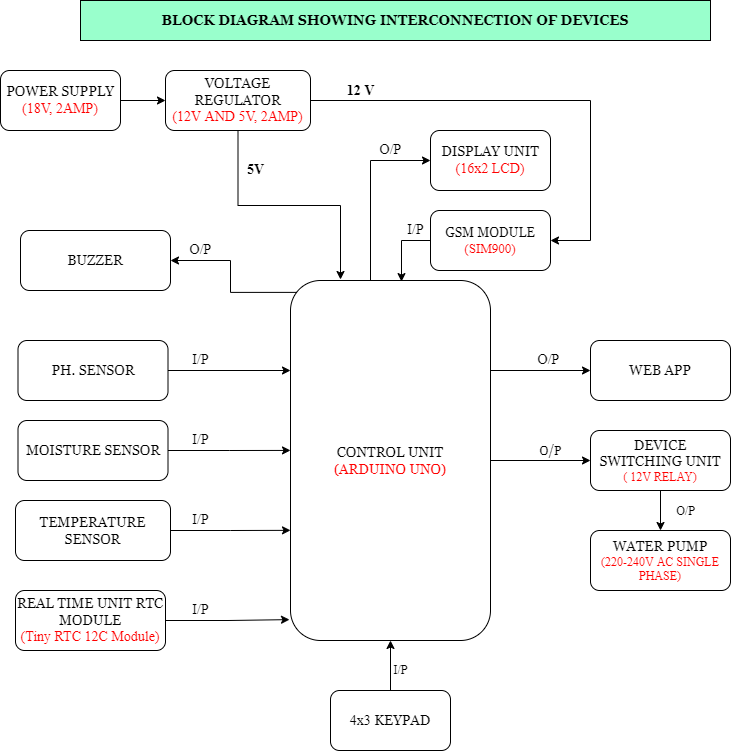

The diagram above was exported from draw.io. Its source (the exported page's mxGraphModel, read from the mxfile embedded in the PNG):
<mxGraphModel dx="868" dy="591" grid="1" gridSize="10" guides="1" tooltips="1" connect="1" arrows="1" fold="1" page="1" pageScale="1" pageWidth="850" pageHeight="1100" math="0" shadow="0">
  <root>
    <mxCell id="0" />
    <mxCell id="1" parent="0" />
    <mxCell id="MpPAInCxf2_FI3hQtMMo-20" style="edgeStyle=orthogonalEdgeStyle;rounded=0;orthogonalLoop=1;jettySize=auto;html=1;entryX=0;entryY=0.25;entryDx=0;entryDy=0;fontFamily=Times New Roman;fontSize=14;fontColor=#FF0000;" edge="1" parent="1" source="kArC47MY0aVgS9kfDRBk-1" target="kArC47MY0aVgS9kfDRBk-5">
      <mxGeometry relative="1" as="geometry" />
    </mxCell>
    <mxCell id="kArC47MY0aVgS9kfDRBk-1" value="&lt;font face=&quot;Georgia&quot; style=&quot;font-size: 14px&quot;&gt;PH. SENSOR&lt;/font&gt;" style="rounded=1;whiteSpace=wrap;html=1;" parent="1" vertex="1">
      <mxGeometry x="27.5" y="370" width="150" height="60" as="geometry" />
    </mxCell>
    <mxCell id="MpPAInCxf2_FI3hQtMMo-22" style="edgeStyle=orthogonalEdgeStyle;rounded=0;orthogonalLoop=1;jettySize=auto;html=1;entryX=0;entryY=0.694;entryDx=0;entryDy=0;entryPerimeter=0;fontFamily=Times New Roman;fontSize=14;fontColor=#FF0000;" edge="1" parent="1" source="kArC47MY0aVgS9kfDRBk-2" target="kArC47MY0aVgS9kfDRBk-5">
      <mxGeometry relative="1" as="geometry" />
    </mxCell>
    <mxCell id="kArC47MY0aVgS9kfDRBk-2" value="&lt;font face=&quot;Georgia&quot; style=&quot;font-size: 14px&quot;&gt;TEMPERATURE SENSOR&lt;/font&gt;" style="rounded=1;whiteSpace=wrap;html=1;" parent="1" vertex="1">
      <mxGeometry x="25" y="530" width="155" height="60" as="geometry" />
    </mxCell>
    <mxCell id="MpPAInCxf2_FI3hQtMMo-21" style="edgeStyle=orthogonalEdgeStyle;rounded=0;orthogonalLoop=1;jettySize=auto;html=1;entryX=0;entryY=0.472;entryDx=0;entryDy=0;entryPerimeter=0;fontFamily=Times New Roman;fontSize=14;fontColor=#FF0000;" edge="1" parent="1" source="kArC47MY0aVgS9kfDRBk-3" target="kArC47MY0aVgS9kfDRBk-5">
      <mxGeometry relative="1" as="geometry" />
    </mxCell>
    <mxCell id="kArC47MY0aVgS9kfDRBk-3" value="&lt;font face=&quot;Georgia&quot; style=&quot;font-size: 14px&quot;&gt;MOISTURE SENSOR&lt;/font&gt;" style="rounded=1;whiteSpace=wrap;html=1;" parent="1" vertex="1">
      <mxGeometry x="27.5" y="450" width="150" height="60" as="geometry" />
    </mxCell>
    <mxCell id="MpPAInCxf2_FI3hQtMMo-4" style="edgeStyle=orthogonalEdgeStyle;rounded=0;orthogonalLoop=1;jettySize=auto;html=1;entryX=0;entryY=0.5;entryDx=0;entryDy=0;fontFamily=Georgia;fontSize=14;fontColor=#FF0000;" edge="1" parent="1" source="kArC47MY0aVgS9kfDRBk-5" target="kArC47MY0aVgS9kfDRBk-22">
      <mxGeometry relative="1" as="geometry">
        <Array as="points">
          <mxPoint x="380" y="190" />
        </Array>
      </mxGeometry>
    </mxCell>
    <mxCell id="MpPAInCxf2_FI3hQtMMo-29" style="edgeStyle=orthogonalEdgeStyle;rounded=0;orthogonalLoop=1;jettySize=auto;html=1;exitX=0.035;exitY=0.033;exitDx=0;exitDy=0;entryX=1;entryY=0.5;entryDx=0;entryDy=0;fontFamily=Times New Roman;fontSize=14;fontColor=#000000;exitPerimeter=0;" edge="1" parent="1" source="kArC47MY0aVgS9kfDRBk-5" target="kArC47MY0aVgS9kfDRBk-16">
      <mxGeometry relative="1" as="geometry" />
    </mxCell>
    <mxCell id="MpPAInCxf2_FI3hQtMMo-32" style="edgeStyle=orthogonalEdgeStyle;rounded=0;orthogonalLoop=1;jettySize=auto;html=1;exitX=1;exitY=0.25;exitDx=0;exitDy=0;entryX=0;entryY=0.5;entryDx=0;entryDy=0;fontFamily=Times New Roman;fontSize=14;fontColor=#000000;" edge="1" parent="1" source="kArC47MY0aVgS9kfDRBk-5" target="kArC47MY0aVgS9kfDRBk-20">
      <mxGeometry relative="1" as="geometry" />
    </mxCell>
    <mxCell id="MpPAInCxf2_FI3hQtMMo-35" value="" style="edgeStyle=orthogonalEdgeStyle;rounded=0;orthogonalLoop=1;jettySize=auto;html=1;fontFamily=Times New Roman;fontSize=14;fontColor=#000000;" edge="1" parent="1" source="kArC47MY0aVgS9kfDRBk-5" target="MpPAInCxf2_FI3hQtMMo-34">
      <mxGeometry relative="1" as="geometry" />
    </mxCell>
    <mxCell id="kArC47MY0aVgS9kfDRBk-5" value="&lt;font face=&quot;Georgia&quot; style=&quot;font-size: 14px&quot;&gt;CONTROL UNIT&lt;br&gt;&lt;font color=&quot;#ff0000&quot;&gt;(ARDUINO UNO)&lt;/font&gt;&lt;br&gt;&lt;/font&gt;" style="whiteSpace=wrap;html=1;rounded=1;" parent="1" vertex="1">
      <mxGeometry x="300" y="310" width="200" height="360" as="geometry" />
    </mxCell>
    <mxCell id="MpPAInCxf2_FI3hQtMMo-40" style="edgeStyle=orthogonalEdgeStyle;rounded=0;orthogonalLoop=1;jettySize=auto;html=1;exitX=0;exitY=0.5;exitDx=0;exitDy=0;entryX=0.555;entryY=0.003;entryDx=0;entryDy=0;entryPerimeter=0;fontFamily=Times New Roman;fontSize=12;fontColor=#000000;" edge="1" parent="1" source="kArC47MY0aVgS9kfDRBk-10" target="kArC47MY0aVgS9kfDRBk-5">
      <mxGeometry relative="1" as="geometry" />
    </mxCell>
    <mxCell id="kArC47MY0aVgS9kfDRBk-10" value="&lt;font style=&quot;font-size: 13px&quot;&gt;&lt;font face=&quot;Georgia&quot;&gt;GSM MODULE&lt;/font&gt;&lt;br&gt;&lt;font color=&quot;#ff0000&quot; face=&quot;Times New Roman&quot;&gt;(SIM900)&lt;/font&gt;&lt;br&gt;&lt;/font&gt;" style="whiteSpace=wrap;html=1;rounded=1;" parent="1" vertex="1">
      <mxGeometry x="440" y="240" width="120" height="60" as="geometry" />
    </mxCell>
    <mxCell id="kArC47MY0aVgS9kfDRBk-16" value="&lt;font face=&quot;Georgia&quot; style=&quot;font-size: 14px&quot;&gt;BUZZER&lt;/font&gt;" style="whiteSpace=wrap;html=1;rounded=1;" parent="1" vertex="1">
      <mxGeometry x="30" y="260" width="150" height="60" as="geometry" />
    </mxCell>
    <mxCell id="kArC47MY0aVgS9kfDRBk-20" value="&lt;font style=&quot;font-size: 14px&quot; face=&quot;Georgia&quot;&gt;WEB APP&lt;/font&gt;" style="whiteSpace=wrap;html=1;rounded=1;" parent="1" vertex="1">
      <mxGeometry x="600" y="370" width="140" height="60" as="geometry" />
    </mxCell>
    <mxCell id="kArC47MY0aVgS9kfDRBk-22" value="&lt;font style=&quot;font-size: 14px&quot;&gt;&lt;font face=&quot;Georgia&quot;&gt;DISPLAY UNIT&lt;/font&gt;&lt;br&gt;&lt;font color=&quot;#ff0000&quot; face=&quot;Times New Roman&quot;&gt;(16x2 LCD)&lt;/font&gt;&lt;br&gt;&lt;/font&gt;" style="whiteSpace=wrap;html=1;rounded=1;" parent="1" vertex="1">
      <mxGeometry x="440" y="160" width="120" height="60" as="geometry" />
    </mxCell>
    <mxCell id="kArC47MY0aVgS9kfDRBk-30" value="&lt;b&gt;BLOCK DIAGRAM SHOWING INTERCONNECTION OF DEVICES&lt;/b&gt;" style="rounded=0;whiteSpace=wrap;html=1;fontFamily=Georgia;fontSize=14;fillColor=#99FFCC;" parent="1" vertex="1">
      <mxGeometry x="90" y="30" width="630" height="40" as="geometry" />
    </mxCell>
    <mxCell id="MpPAInCxf2_FI3hQtMMo-3" value="" style="edgeStyle=orthogonalEdgeStyle;rounded=0;orthogonalLoop=1;jettySize=auto;html=1;fontFamily=Georgia;fontSize=14;fontColor=#FF0000;" edge="1" parent="1" source="MpPAInCxf2_FI3hQtMMo-1" target="MpPAInCxf2_FI3hQtMMo-2">
      <mxGeometry relative="1" as="geometry" />
    </mxCell>
    <mxCell id="MpPAInCxf2_FI3hQtMMo-1" value="&lt;font style=&quot;font-size: 14px&quot;&gt;&lt;font face=&quot;Georgia&quot;&gt;POWER SUPPLY&lt;/font&gt;&lt;br&gt;&lt;font color=&quot;#ff0000&quot; style=&quot;font-size: 14px&quot; face=&quot;Times New Roman&quot;&gt;(18V, 2AMP)&lt;/font&gt;&lt;/font&gt;" style="rounded=1;whiteSpace=wrap;html=1;" vertex="1" parent="1">
      <mxGeometry x="10" y="100" width="120" height="60" as="geometry" />
    </mxCell>
    <mxCell id="MpPAInCxf2_FI3hQtMMo-6" style="edgeStyle=orthogonalEdgeStyle;rounded=0;orthogonalLoop=1;jettySize=auto;html=1;exitX=1;exitY=0.5;exitDx=0;exitDy=0;entryX=1;entryY=0.5;entryDx=0;entryDy=0;fontFamily=Georgia;fontSize=14;fontColor=#FF0000;" edge="1" parent="1" source="MpPAInCxf2_FI3hQtMMo-2" target="kArC47MY0aVgS9kfDRBk-10">
      <mxGeometry relative="1" as="geometry">
        <Array as="points">
          <mxPoint x="600" y="130" />
          <mxPoint x="600" y="270" />
        </Array>
      </mxGeometry>
    </mxCell>
    <mxCell id="MpPAInCxf2_FI3hQtMMo-8" style="edgeStyle=orthogonalEdgeStyle;rounded=0;orthogonalLoop=1;jettySize=auto;html=1;fontFamily=Times New Roman;fontSize=14;fontColor=#000000;" edge="1" parent="1" source="MpPAInCxf2_FI3hQtMMo-2">
      <mxGeometry relative="1" as="geometry">
        <mxPoint x="350" y="309" as="targetPoint" />
        <Array as="points">
          <mxPoint x="248" y="235" />
          <mxPoint x="350" y="235" />
          <mxPoint x="350" y="309" />
        </Array>
      </mxGeometry>
    </mxCell>
    <mxCell id="MpPAInCxf2_FI3hQtMMo-2" value="&lt;font style=&quot;font-size: 14px&quot;&gt;&lt;font face=&quot;Georgia&quot;&gt;VOLTAGE REGULATOR&lt;/font&gt;&lt;br&gt;&lt;font color=&quot;#ff0000&quot; style=&quot;font-size: 14px&quot; face=&quot;Times New Roman&quot;&gt;(12V AND 5V, 2AMP)&lt;/font&gt;&lt;/font&gt;" style="rounded=1;whiteSpace=wrap;html=1;" vertex="1" parent="1">
      <mxGeometry x="175" y="100" width="145" height="60" as="geometry" />
    </mxCell>
    <mxCell id="MpPAInCxf2_FI3hQtMMo-7" value="&lt;font color=&quot;#000000&quot; face=&quot;Times New Roman&quot;&gt;&lt;b&gt;12 V&lt;/b&gt;&lt;/font&gt;" style="text;html=1;align=center;verticalAlign=middle;resizable=0;points=[];autosize=1;strokeColor=none;fillColor=none;fontSize=14;fontFamily=Georgia;fontColor=#FF0000;" vertex="1" parent="1">
      <mxGeometry x="350" y="110" width="40" height="20" as="geometry" />
    </mxCell>
    <mxCell id="MpPAInCxf2_FI3hQtMMo-9" value="&lt;b&gt;5V&lt;/b&gt;" style="text;html=1;align=center;verticalAlign=middle;resizable=0;points=[];autosize=1;strokeColor=none;fillColor=none;fontSize=14;fontFamily=Times New Roman;fontColor=#000000;" vertex="1" parent="1">
      <mxGeometry x="250" y="190" width="30" height="20" as="geometry" />
    </mxCell>
    <mxCell id="MpPAInCxf2_FI3hQtMMo-10" value="O/P" style="text;html=1;align=center;verticalAlign=middle;resizable=0;points=[];autosize=1;strokeColor=none;fillColor=none;fontSize=14;fontFamily=Times New Roman;fontColor=#000000;" vertex="1" parent="1">
      <mxGeometry x="380" y="170" width="40" height="20" as="geometry" />
    </mxCell>
    <mxCell id="MpPAInCxf2_FI3hQtMMo-13" value="I/P" style="text;html=1;align=center;verticalAlign=middle;resizable=0;points=[];autosize=1;strokeColor=none;fillColor=none;fontSize=14;fontFamily=Times New Roman;fontColor=#000000;" vertex="1" parent="1">
      <mxGeometry x="410" y="250" width="30" height="20" as="geometry" />
    </mxCell>
    <mxCell id="MpPAInCxf2_FI3hQtMMo-23" style="edgeStyle=orthogonalEdgeStyle;rounded=0;orthogonalLoop=1;jettySize=auto;html=1;entryX=-0.005;entryY=0.942;entryDx=0;entryDy=0;entryPerimeter=0;fontFamily=Times New Roman;fontSize=14;fontColor=#FF0000;" edge="1" parent="1" source="MpPAInCxf2_FI3hQtMMo-14" target="kArC47MY0aVgS9kfDRBk-5">
      <mxGeometry relative="1" as="geometry" />
    </mxCell>
    <mxCell id="MpPAInCxf2_FI3hQtMMo-14" value="&lt;font style=&quot;font-size: 14px&quot;&gt;&lt;font face=&quot;Georgia&quot;&gt;REAL TIME UNIT RTC MODULE&lt;/font&gt;&lt;br&gt;&lt;font color=&quot;#ff0000&quot; face=&quot;Times New Roman&quot;&gt;(Tiny RTC 12C Module)&lt;/font&gt;&lt;br&gt;&lt;/font&gt;" style="rounded=1;whiteSpace=wrap;html=1;" vertex="1" parent="1">
      <mxGeometry x="25" y="620" width="150" height="60" as="geometry" />
    </mxCell>
    <mxCell id="MpPAInCxf2_FI3hQtMMo-24" value="&lt;font color=&quot;#000000&quot;&gt;I/P&lt;/font&gt;" style="text;html=1;align=center;verticalAlign=middle;resizable=0;points=[];autosize=1;strokeColor=none;fillColor=none;fontSize=14;fontFamily=Times New Roman;fontColor=#FF0000;" vertex="1" parent="1">
      <mxGeometry x="195" y="380" width="30" height="20" as="geometry" />
    </mxCell>
    <mxCell id="MpPAInCxf2_FI3hQtMMo-25" value="I/P" style="text;html=1;align=center;verticalAlign=middle;resizable=0;points=[];autosize=1;strokeColor=none;fillColor=none;fontSize=14;fontFamily=Times New Roman;fontColor=#000000;" vertex="1" parent="1">
      <mxGeometry x="195" y="460" width="30" height="20" as="geometry" />
    </mxCell>
    <mxCell id="MpPAInCxf2_FI3hQtMMo-27" value="I/P" style="text;html=1;align=center;verticalAlign=middle;resizable=0;points=[];autosize=1;strokeColor=none;fillColor=none;fontSize=14;fontFamily=Times New Roman;fontColor=#000000;" vertex="1" parent="1">
      <mxGeometry x="195" y="540" width="30" height="20" as="geometry" />
    </mxCell>
    <mxCell id="MpPAInCxf2_FI3hQtMMo-28" value="I/P" style="text;html=1;align=center;verticalAlign=middle;resizable=0;points=[];autosize=1;strokeColor=none;fillColor=none;fontSize=14;fontFamily=Times New Roman;fontColor=#000000;" vertex="1" parent="1">
      <mxGeometry x="195" y="630" width="30" height="20" as="geometry" />
    </mxCell>
    <mxCell id="MpPAInCxf2_FI3hQtMMo-30" value="O/P" style="text;html=1;align=center;verticalAlign=middle;resizable=0;points=[];autosize=1;strokeColor=none;fillColor=none;fontSize=14;fontFamily=Times New Roman;fontColor=#000000;" vertex="1" parent="1">
      <mxGeometry x="190" y="270" width="40" height="20" as="geometry" />
    </mxCell>
    <mxCell id="MpPAInCxf2_FI3hQtMMo-33" value="O/P" style="text;html=1;align=center;verticalAlign=middle;resizable=0;points=[];autosize=1;strokeColor=none;fillColor=none;fontSize=14;fontFamily=Times New Roman;fontColor=#000000;" vertex="1" parent="1">
      <mxGeometry x="537.5" y="380" width="40" height="20" as="geometry" />
    </mxCell>
    <mxCell id="MpPAInCxf2_FI3hQtMMo-38" value="" style="edgeStyle=orthogonalEdgeStyle;rounded=0;orthogonalLoop=1;jettySize=auto;html=1;fontFamily=Georgia;fontSize=12;fontColor=#000000;" edge="1" parent="1" source="MpPAInCxf2_FI3hQtMMo-34" target="MpPAInCxf2_FI3hQtMMo-37">
      <mxGeometry relative="1" as="geometry" />
    </mxCell>
    <mxCell id="MpPAInCxf2_FI3hQtMMo-34" value="&lt;font face=&quot;Georgia&quot; style=&quot;font-size: 14px&quot;&gt;DEVICE SWITCHING UNIT&lt;/font&gt;&lt;br&gt;&lt;font color=&quot;#ff0000&quot; face=&quot;Times New Roman&quot;&gt;( 12V RELAY)&lt;/font&gt;" style="whiteSpace=wrap;html=1;rounded=1;" vertex="1" parent="1">
      <mxGeometry x="600" y="460" width="140" height="60" as="geometry" />
    </mxCell>
    <mxCell id="MpPAInCxf2_FI3hQtMMo-36" value="&lt;font color=&quot;#000000&quot; style=&quot;font-size: 12px&quot;&gt;O/P&lt;/font&gt;" style="text;html=1;align=center;verticalAlign=middle;resizable=0;points=[];autosize=1;strokeColor=none;fillColor=none;fontSize=14;fontFamily=Georgia;fontColor=#FF0000;" vertex="1" parent="1">
      <mxGeometry x="540" y="470" width="40" height="20" as="geometry" />
    </mxCell>
    <mxCell id="MpPAInCxf2_FI3hQtMMo-37" value="&lt;font face=&quot;Georgia&quot; style=&quot;font-size: 14px&quot;&gt;WATER PUMP&lt;/font&gt;&lt;br&gt;&lt;font face=&quot;Times New Roman&quot; color=&quot;#ff0000&quot;&gt;(220-240V AC SINGLE PHASE)&lt;/font&gt;" style="whiteSpace=wrap;html=1;rounded=1;" vertex="1" parent="1">
      <mxGeometry x="600" y="560" width="140" height="60" as="geometry" />
    </mxCell>
    <mxCell id="MpPAInCxf2_FI3hQtMMo-39" value="&lt;font color=&quot;#000000&quot; face=&quot;Times New Roman&quot; style=&quot;font-size: 12px&quot;&gt;O/P&lt;/font&gt;" style="text;html=1;align=center;verticalAlign=middle;resizable=0;points=[];autosize=1;strokeColor=none;fillColor=none;fontSize=14;fontFamily=Georgia;fontColor=#FF0000;" vertex="1" parent="1">
      <mxGeometry x="680" y="530" width="30" height="20" as="geometry" />
    </mxCell>
    <mxCell id="MpPAInCxf2_FI3hQtMMo-42" style="edgeStyle=orthogonalEdgeStyle;rounded=0;orthogonalLoop=1;jettySize=auto;html=1;entryX=0.5;entryY=1;entryDx=0;entryDy=0;fontFamily=Times New Roman;fontSize=12;fontColor=#000000;" edge="1" parent="1" source="MpPAInCxf2_FI3hQtMMo-41" target="kArC47MY0aVgS9kfDRBk-5">
      <mxGeometry relative="1" as="geometry" />
    </mxCell>
    <mxCell id="MpPAInCxf2_FI3hQtMMo-41" value="&lt;font style=&quot;font-size: 14px&quot; face=&quot;Times New Roman&quot;&gt;4x3 &lt;/font&gt;&lt;font face=&quot;Georgia&quot; style=&quot;font-size: 14px&quot;&gt;KEYPAD&lt;/font&gt;" style="rounded=1;whiteSpace=wrap;html=1;" vertex="1" parent="1">
      <mxGeometry x="340" y="720" width="120" height="60" as="geometry" />
    </mxCell>
    <mxCell id="MpPAInCxf2_FI3hQtMMo-44" value="I/P" style="text;html=1;align=center;verticalAlign=middle;resizable=0;points=[];autosize=1;strokeColor=none;fillColor=none;fontSize=12;fontFamily=Times New Roman;fontColor=#000000;" vertex="1" parent="1">
      <mxGeometry x="395" y="690" width="30" height="20" as="geometry" />
    </mxCell>
  </root>
</mxGraphModel>